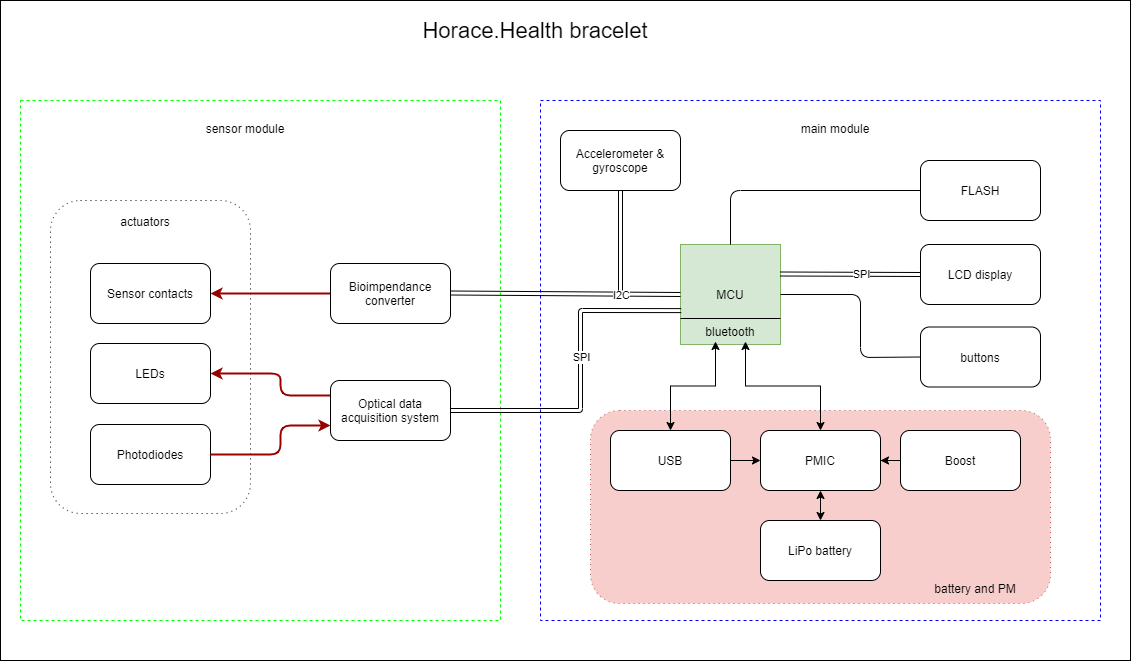

The diagram above was exported from draw.io. Its source (the exported page's mxGraphModel, read from the mxfile embedded in the PNG):
<mxGraphModel dx="1697" dy="861" grid="1" gridSize="10" guides="1" tooltips="1" connect="1" arrows="1" fold="1" page="1" pageScale="1" pageWidth="1169" pageHeight="827" background="none" math="0" shadow="0">
  <root>
    <mxCell id="0" />
    <mxCell id="1" parent="0" />
    <mxCell id="8YpFU-TR1FdMiD2u0GPq-145" value="" style="rounded=0;whiteSpace=wrap;html=1;shadow=0;glass=0;sketch=0;strokeColor=#000000;strokeWidth=1;fontSize=22;" vertex="1" parent="1">
      <mxGeometry x="20" y="20" width="1130" height="660" as="geometry" />
    </mxCell>
    <mxCell id="8YpFU-TR1FdMiD2u0GPq-118" value="" style="rounded=0;whiteSpace=wrap;html=1;dashed=1;strokeColor=#0000FF;" vertex="1" parent="1">
      <mxGeometry x="560" y="120" width="560" height="520" as="geometry" />
    </mxCell>
    <mxCell id="8YpFU-TR1FdMiD2u0GPq-131" value="" style="rounded=1;whiteSpace=wrap;html=1;dashed=1;dashPattern=1 4;fillColor=#f8cecc;strokeColor=#b85450;" vertex="1" parent="1">
      <mxGeometry x="610" y="430" width="460" height="193" as="geometry" />
    </mxCell>
    <mxCell id="8YpFU-TR1FdMiD2u0GPq-105" value="" style="rounded=0;whiteSpace=wrap;html=1;dashed=1;strokeColor=#00FF00;" vertex="1" parent="1">
      <mxGeometry x="40" y="120" width="480" height="520" as="geometry" />
    </mxCell>
    <mxCell id="8YpFU-TR1FdMiD2u0GPq-99" value="" style="rounded=1;whiteSpace=wrap;html=1;dashed=1;dashPattern=1 4;" vertex="1" parent="1">
      <mxGeometry x="70" y="220" width="200" height="313" as="geometry" />
    </mxCell>
    <mxCell id="63" value="actuators" style="text;spacingTop=-5;align=center" parent="1" vertex="1">
      <mxGeometry x="150" y="233.0000000000001" width="30" height="20" as="geometry" />
    </mxCell>
    <mxCell id="68" value="" style="edgeStyle=elbowEdgeStyle;elbow=horizontal;strokeColor=#990000;strokeWidth=2;exitX=0;exitY=0.25;exitDx=0;exitDy=0;entryX=1;entryY=0.5;entryDx=0;entryDy=0;" parent="1" source="8YpFU-TR1FdMiD2u0GPq-101" target="8YpFU-TR1FdMiD2u0GPq-97" edge="1">
      <mxGeometry width="100" height="100" relative="1" as="geometry">
        <mxPoint x="750" y="713" as="sourcePoint" />
        <mxPoint x="750" y="724" as="targetPoint" />
        <Array as="points">
          <mxPoint x="300" y="400" />
        </Array>
      </mxGeometry>
    </mxCell>
    <mxCell id="69" value="" style="edgeStyle=segmentEdgeStyle;strokeColor=#990000;strokeWidth=2;entryX=1;entryY=0.5;entryDx=0;entryDy=0;exitX=0;exitY=0.5;exitDx=0;exitDy=0;" parent="1" source="8YpFU-TR1FdMiD2u0GPq-100" target="8YpFU-TR1FdMiD2u0GPq-96" edge="1">
      <mxGeometry width="100" height="100" relative="1" as="geometry">
        <mxPoint x="700" y="724" as="sourcePoint" />
        <mxPoint x="620" y="593" as="targetPoint" />
        <Array as="points">
          <mxPoint x="470" y="313" />
          <mxPoint x="470" y="313" />
        </Array>
      </mxGeometry>
    </mxCell>
    <mxCell id="8YpFU-TR1FdMiD2u0GPq-96" value="Sensor contacts" style="rounded=1;whiteSpace=wrap;html=1;" vertex="1" parent="1">
      <mxGeometry x="110" y="283" width="120" height="60" as="geometry" />
    </mxCell>
    <mxCell id="8YpFU-TR1FdMiD2u0GPq-97" value="LEDs" style="rounded=1;whiteSpace=wrap;html=1;" vertex="1" parent="1">
      <mxGeometry x="110" y="363" width="120" height="60" as="geometry" />
    </mxCell>
    <mxCell id="8YpFU-TR1FdMiD2u0GPq-98" value="Photodiodes" style="rounded=1;whiteSpace=wrap;html=1;" vertex="1" parent="1">
      <mxGeometry x="110" y="444" width="120" height="60" as="geometry" />
    </mxCell>
    <mxCell id="8YpFU-TR1FdMiD2u0GPq-100" value="Bioimpendance&lt;br&gt;converter" style="rounded=1;whiteSpace=wrap;html=1;" vertex="1" parent="1">
      <mxGeometry x="350" y="283" width="120" height="60" as="geometry" />
    </mxCell>
    <mxCell id="8YpFU-TR1FdMiD2u0GPq-101" value="Optical data acquisition system" style="rounded=1;whiteSpace=wrap;html=1;" vertex="1" parent="1">
      <mxGeometry x="350" y="400" width="120" height="60" as="geometry" />
    </mxCell>
    <mxCell id="8YpFU-TR1FdMiD2u0GPq-104" value="" style="edgeStyle=elbowEdgeStyle;elbow=horizontal;strokeColor=#990000;strokeWidth=2;entryX=0;entryY=0.75;entryDx=0;entryDy=0;exitX=1;exitY=0.5;exitDx=0;exitDy=0;" edge="1" parent="1" source="8YpFU-TR1FdMiD2u0GPq-98" target="8YpFU-TR1FdMiD2u0GPq-101">
      <mxGeometry width="100" height="100" relative="1" as="geometry">
        <mxPoint x="380" y="425" as="sourcePoint" />
        <mxPoint x="330" y="480" as="targetPoint" />
        <Array as="points">
          <mxPoint x="300" y="460" />
        </Array>
      </mxGeometry>
    </mxCell>
    <mxCell id="8YpFU-TR1FdMiD2u0GPq-106" value="sensor module" style="text;spacingTop=-5;align=center" vertex="1" parent="1">
      <mxGeometry x="250" y="140.0000000000001" width="30" height="20" as="geometry" />
    </mxCell>
    <mxCell id="8YpFU-TR1FdMiD2u0GPq-109" value="MCU" style="rounded=0;whiteSpace=wrap;html=1;strokeColor=#82b366;fillColor=#d5e8d4;" vertex="1" parent="1">
      <mxGeometry x="700" y="264" width="100" height="100" as="geometry" />
    </mxCell>
    <mxCell id="8YpFU-TR1FdMiD2u0GPq-110" value="" style="line;strokeWidth=1;html=1;perimeter=backbonePerimeter;points=[];outlineConnect=0;" vertex="1" parent="1">
      <mxGeometry x="700" y="333" width="100" height="10" as="geometry" />
    </mxCell>
    <mxCell id="8YpFU-TR1FdMiD2u0GPq-112" value="bluetooth" style="text;html=1;strokeColor=none;fillColor=none;align=center;verticalAlign=middle;whiteSpace=wrap;rounded=0;" vertex="1" parent="1">
      <mxGeometry x="720" y="341" width="60" height="20" as="geometry" />
    </mxCell>
    <mxCell id="8YpFU-TR1FdMiD2u0GPq-113" value="" style="shape=link;html=1;entryX=0;entryY=0.5;entryDx=0;entryDy=0;" edge="1" parent="1" target="8YpFU-TR1FdMiD2u0GPq-109">
      <mxGeometry width="100" relative="1" as="geometry">
        <mxPoint x="470" y="312.5" as="sourcePoint" />
        <mxPoint x="690" y="310" as="targetPoint" />
      </mxGeometry>
    </mxCell>
    <mxCell id="8YpFU-TR1FdMiD2u0GPq-114" value="I2C" style="edgeLabel;html=1;align=center;verticalAlign=middle;resizable=0;points=[];" vertex="1" connectable="0" parent="8YpFU-TR1FdMiD2u0GPq-113">
      <mxGeometry x="0.2149" y="-2" relative="1" as="geometry">
        <mxPoint x="30.02" y="-1.41" as="offset" />
      </mxGeometry>
    </mxCell>
    <mxCell id="8YpFU-TR1FdMiD2u0GPq-116" value="" style="shape=link;html=1;exitX=1;exitY=0.5;exitDx=0;exitDy=0;entryX=0.007;entryY=0.661;entryDx=0;entryDy=0;entryPerimeter=0;" edge="1" parent="1" source="8YpFU-TR1FdMiD2u0GPq-101" target="8YpFU-TR1FdMiD2u0GPq-109">
      <mxGeometry width="100" relative="1" as="geometry">
        <mxPoint x="610" y="500" as="sourcePoint" />
        <mxPoint x="670" y="350" as="targetPoint" />
        <Array as="points">
          <mxPoint x="600" y="430" />
          <mxPoint x="600" y="330" />
        </Array>
      </mxGeometry>
    </mxCell>
    <mxCell id="8YpFU-TR1FdMiD2u0GPq-117" value="SPI" style="edgeLabel;html=1;align=center;verticalAlign=middle;resizable=0;points=[];" vertex="1" connectable="0" parent="8YpFU-TR1FdMiD2u0GPq-116">
      <mxGeometry x="-0.4635" y="-2" relative="1" as="geometry">
        <mxPoint x="41" y="-55.5" as="offset" />
      </mxGeometry>
    </mxCell>
    <mxCell id="8YpFU-TR1FdMiD2u0GPq-119" value="main module" style="text;spacingTop=-5;align=center" vertex="1" parent="1">
      <mxGeometry x="840" y="140.0000000000001" width="30" height="20" as="geometry" />
    </mxCell>
    <mxCell id="8YpFU-TR1FdMiD2u0GPq-120" value="Accelerometer &amp;amp;&lt;br&gt;gyroscope" style="rounded=1;whiteSpace=wrap;html=1;" vertex="1" parent="1">
      <mxGeometry x="580" y="150" width="120" height="60" as="geometry" />
    </mxCell>
    <mxCell id="8YpFU-TR1FdMiD2u0GPq-121" value="" style="shape=link;html=1;exitX=0.5;exitY=1;exitDx=0;exitDy=0;" edge="1" parent="1" source="8YpFU-TR1FdMiD2u0GPq-120">
      <mxGeometry width="100" relative="1" as="geometry">
        <mxPoint x="620" y="252" as="sourcePoint" />
        <mxPoint x="640" y="310" as="targetPoint" />
      </mxGeometry>
    </mxCell>
    <mxCell id="8YpFU-TR1FdMiD2u0GPq-142" style="edgeStyle=orthogonalEdgeStyle;rounded=0;orthogonalLoop=1;jettySize=auto;html=1;entryX=0.25;entryY=1;entryDx=0;entryDy=0;startArrow=classic;startFill=1;fontSize=22;" edge="1" parent="1" source="8YpFU-TR1FdMiD2u0GPq-122" target="8YpFU-TR1FdMiD2u0GPq-112">
      <mxGeometry relative="1" as="geometry" />
    </mxCell>
    <mxCell id="8YpFU-TR1FdMiD2u0GPq-122" value="USB" style="rounded=1;whiteSpace=wrap;html=1;" vertex="1" parent="1">
      <mxGeometry x="630" y="450" width="120" height="60" as="geometry" />
    </mxCell>
    <mxCell id="8YpFU-TR1FdMiD2u0GPq-143" style="edgeStyle=orthogonalEdgeStyle;rounded=0;orthogonalLoop=1;jettySize=auto;html=1;entryX=0.75;entryY=1;entryDx=0;entryDy=0;startArrow=classic;startFill=1;fontSize=22;" edge="1" parent="1" source="8YpFU-TR1FdMiD2u0GPq-123" target="8YpFU-TR1FdMiD2u0GPq-112">
      <mxGeometry relative="1" as="geometry" />
    </mxCell>
    <mxCell id="8YpFU-TR1FdMiD2u0GPq-123" value="PMIC" style="rounded=1;whiteSpace=wrap;html=1;" vertex="1" parent="1">
      <mxGeometry x="780" y="450" width="120" height="60" as="geometry" />
    </mxCell>
    <mxCell id="8YpFU-TR1FdMiD2u0GPq-124" value="" style="endArrow=classic;html=1;exitX=1;exitY=0.5;exitDx=0;exitDy=0;entryX=0;entryY=0.5;entryDx=0;entryDy=0;" edge="1" parent="1" source="8YpFU-TR1FdMiD2u0GPq-122" target="8YpFU-TR1FdMiD2u0GPq-123">
      <mxGeometry width="50" height="50" relative="1" as="geometry">
        <mxPoint x="390" y="480" as="sourcePoint" />
        <mxPoint x="440" y="430" as="targetPoint" />
      </mxGeometry>
    </mxCell>
    <mxCell id="8YpFU-TR1FdMiD2u0GPq-126" style="edgeStyle=orthogonalEdgeStyle;rounded=0;orthogonalLoop=1;jettySize=auto;html=1;" edge="1" parent="1" source="8YpFU-TR1FdMiD2u0GPq-125" target="8YpFU-TR1FdMiD2u0GPq-123">
      <mxGeometry relative="1" as="geometry" />
    </mxCell>
    <mxCell id="8YpFU-TR1FdMiD2u0GPq-125" value="Boost" style="rounded=1;whiteSpace=wrap;html=1;" vertex="1" parent="1">
      <mxGeometry x="920" y="450" width="120" height="60" as="geometry" />
    </mxCell>
    <mxCell id="8YpFU-TR1FdMiD2u0GPq-140" style="edgeStyle=orthogonalEdgeStyle;rounded=0;orthogonalLoop=1;jettySize=auto;html=1;startArrow=classic;startFill=1;fontSize=22;" edge="1" parent="1" source="8YpFU-TR1FdMiD2u0GPq-127" target="8YpFU-TR1FdMiD2u0GPq-123">
      <mxGeometry relative="1" as="geometry" />
    </mxCell>
    <mxCell id="8YpFU-TR1FdMiD2u0GPq-127" value="LiPo battery" style="rounded=1;whiteSpace=wrap;html=1;" vertex="1" parent="1">
      <mxGeometry x="780" y="540" width="120" height="60" as="geometry" />
    </mxCell>
    <mxCell id="8YpFU-TR1FdMiD2u0GPq-130" value="FLASH" style="rounded=1;whiteSpace=wrap;html=1;" vertex="1" parent="1">
      <mxGeometry x="940" y="180" width="120" height="60" as="geometry" />
    </mxCell>
    <mxCell id="8YpFU-TR1FdMiD2u0GPq-132" value="battery and PM" style="text;spacingTop=-5;align=center" vertex="1" parent="1">
      <mxGeometry x="980" y="600.0000000000001" width="30" height="20" as="geometry" />
    </mxCell>
    <mxCell id="8YpFU-TR1FdMiD2u0GPq-133" value="LCD display" style="rounded=1;whiteSpace=wrap;html=1;" vertex="1" parent="1">
      <mxGeometry x="940" y="264" width="120" height="60" as="geometry" />
    </mxCell>
    <mxCell id="8YpFU-TR1FdMiD2u0GPq-134" value="buttons" style="rounded=1;whiteSpace=wrap;html=1;" vertex="1" parent="1">
      <mxGeometry x="940" y="346.5" width="120" height="60" as="geometry" />
    </mxCell>
    <mxCell id="8YpFU-TR1FdMiD2u0GPq-135" value="" style="endArrow=none;html=1;exitX=1;exitY=0.5;exitDx=0;exitDy=0;entryX=0;entryY=0.5;entryDx=0;entryDy=0;" edge="1" parent="1" source="8YpFU-TR1FdMiD2u0GPq-109" target="8YpFU-TR1FdMiD2u0GPq-134">
      <mxGeometry width="50" height="50" relative="1" as="geometry">
        <mxPoint x="390" y="490" as="sourcePoint" />
        <mxPoint x="440" y="440" as="targetPoint" />
        <Array as="points">
          <mxPoint x="880" y="314" />
          <mxPoint x="880" y="377" />
        </Array>
      </mxGeometry>
    </mxCell>
    <mxCell id="8YpFU-TR1FdMiD2u0GPq-136" value="" style="endArrow=none;html=1;exitX=0;exitY=0.5;exitDx=0;exitDy=0;entryX=0.5;entryY=0;entryDx=0;entryDy=0;" edge="1" parent="1" source="8YpFU-TR1FdMiD2u0GPq-130" target="8YpFU-TR1FdMiD2u0GPq-109">
      <mxGeometry width="50" height="50" relative="1" as="geometry">
        <mxPoint x="390" y="490" as="sourcePoint" />
        <mxPoint x="440" y="440" as="targetPoint" />
        <Array as="points">
          <mxPoint x="750" y="210" />
        </Array>
      </mxGeometry>
    </mxCell>
    <mxCell id="8YpFU-TR1FdMiD2u0GPq-137" value="" style="shape=link;html=1;startArrow=classic;startFill=1;entryX=0;entryY=0.5;entryDx=0;entryDy=0;" edge="1" parent="1" target="8YpFU-TR1FdMiD2u0GPq-133">
      <mxGeometry width="100" relative="1" as="geometry">
        <mxPoint x="800" y="293.5" as="sourcePoint" />
        <mxPoint x="900" y="293.5" as="targetPoint" />
      </mxGeometry>
    </mxCell>
    <mxCell id="8YpFU-TR1FdMiD2u0GPq-138" value="SPI" style="edgeLabel;html=1;align=center;verticalAlign=middle;resizable=0;points=[];" vertex="1" connectable="0" parent="8YpFU-TR1FdMiD2u0GPq-137">
      <mxGeometry x="0.153" relative="1" as="geometry">
        <mxPoint as="offset" />
      </mxGeometry>
    </mxCell>
    <mxCell id="8YpFU-TR1FdMiD2u0GPq-139" value="Horace.Health bracelet" style="text;html=1;strokeColor=none;fillColor=none;align=center;verticalAlign=middle;whiteSpace=wrap;rounded=0;fontSize=22;" vertex="1" parent="1">
      <mxGeometry x="340" y="40" width="430" height="20" as="geometry" />
    </mxCell>
  </root>
</mxGraphModel>